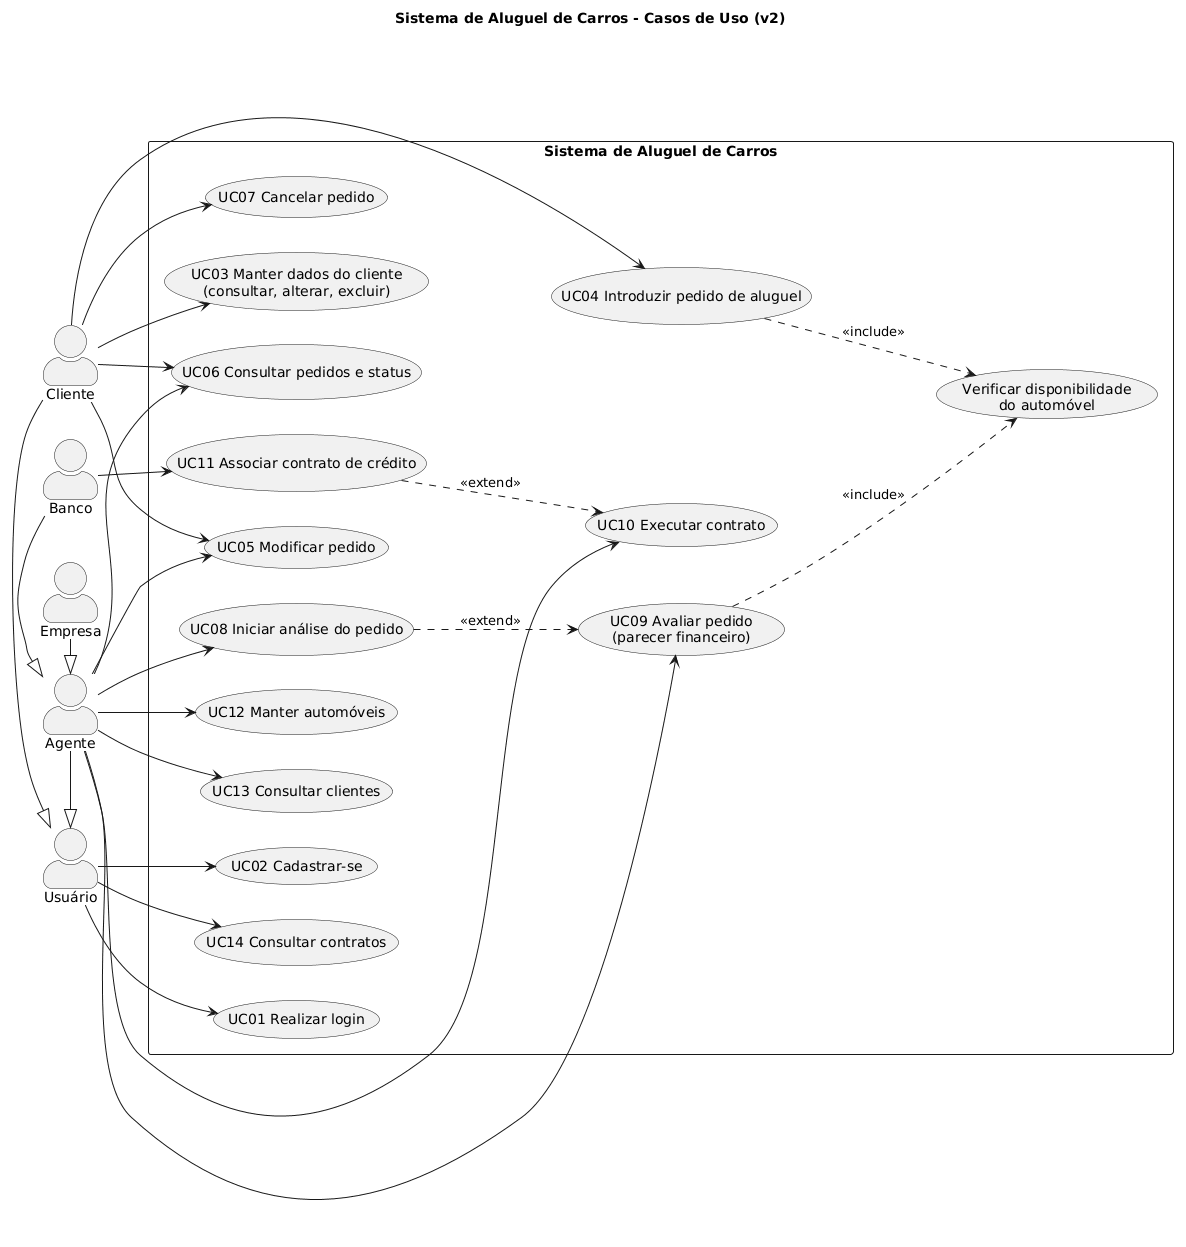

The diagram above was rendered by PlantUML. Its source (embedded in the PNG):
@startuml
left to right direction
skinparam packageStyle rectangle
skinparam actorStyle awesome

title Sistema de Aluguel de Carros - Casos de Uso (v2)

actor "Usuário" as Usuario
actor "Cliente" as Cliente
actor "Agente" as Agente
actor "Empresa" as Empresa
actor "Banco" as Banco

Cliente -|> Usuario
Agente -|> Usuario
Empresa -|> Agente
Banco -|> Agente

rectangle "Sistema de Aluguel de Carros" {
  usecase "UC01 Realizar login" as UC01
  usecase "UC02 Cadastrar-se" as UC02
  usecase "UC03 Manter dados do cliente\n(consultar, alterar, excluir)" as UC03
  usecase "UC04 Introduzir pedido de aluguel" as UC04
  usecase "UC05 Modificar pedido" as UC05
  usecase "UC06 Consultar pedidos e status" as UC06
  usecase "UC07 Cancelar pedido" as UC07
  usecase "UC08 Iniciar análise do pedido" as UC08
  usecase "UC09 Avaliar pedido\n(parecer financeiro)" as UC09
  usecase "UC10 Executar contrato" as UC10
  usecase "UC11 Associar contrato de crédito" as UC11
  usecase "UC12 Manter automóveis" as UC12
  usecase "UC13 Consultar clientes" as UC13
  usecase "UC14 Consultar contratos" as UC14
  usecase "Verificar disponibilidade\ndo automóvel" as UCD
}

Usuario --> UC01
Usuario --> UC02
Usuario --> UC14

Cliente --> UC03
Cliente --> UC04
Cliente --> UC05
Cliente --> UC06
Cliente --> UC07

Agente --> UC05
Agente --> UC06
Agente --> UC08
Agente --> UC09
Agente --> UC10
Agente --> UC12
Agente --> UC13

Banco --> UC11

UC04 ..> UCD : <<include>>
UC09 ..> UCD : <<include>>
UC11 ..> UC10 : <<extend>>
UC08 ..> UC09 : <<extend>>
@enduml